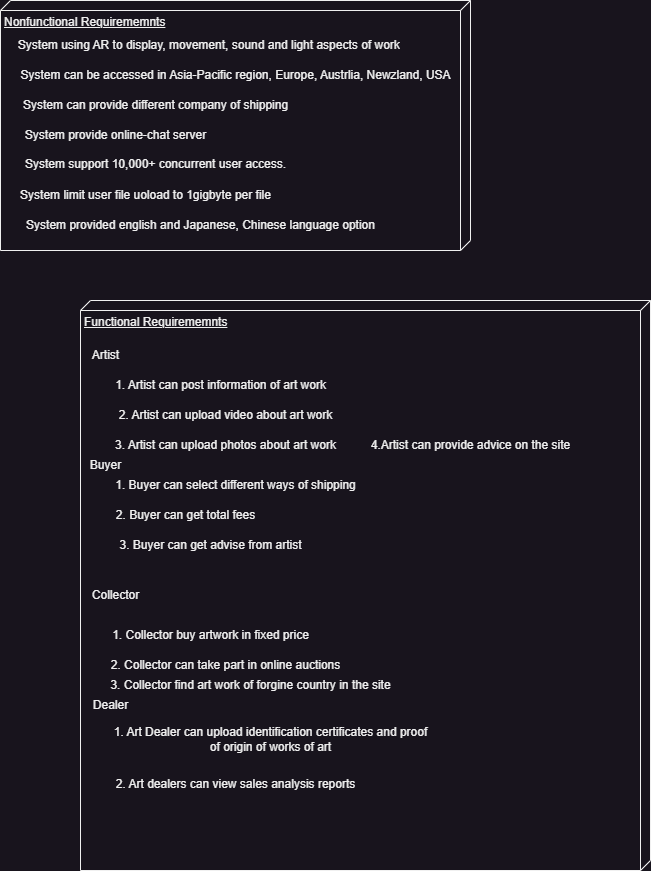

The diagram above was exported from draw.io. Its source (the exported page's mxGraphModel, read from the mxfile embedded in the PNG):
<mxGraphModel dx="1674" dy="836" grid="1" gridSize="10" guides="1" tooltips="1" connect="1" arrows="1" fold="1" page="1" pageScale="1" pageWidth="2336" pageHeight="1654" math="0" shadow="0">
  <root>
    <mxCell id="0" />
    <mxCell id="1" parent="0" />
    <mxCell id="SEiPKzEJEUvOdYNPSAye-1" value="Nonfunctional Requirememnts" style="verticalAlign=top;align=left;spacingTop=8;spacingLeft=2;spacingRight=12;shape=cube;size=10;direction=south;fontStyle=4;html=1;whiteSpace=wrap;" parent="1" vertex="1">
      <mxGeometry x="160" y="70" width="470" height="250" as="geometry" />
    </mxCell>
    <mxCell id="SEiPKzEJEUvOdYNPSAye-2" value="Functional Requirememnts" style="verticalAlign=top;align=left;spacingTop=8;spacingLeft=2;spacingRight=12;shape=cube;size=10;direction=south;fontStyle=4;html=1;whiteSpace=wrap;" parent="1" vertex="1">
      <mxGeometry x="240" y="370" width="570" height="570" as="geometry" />
    </mxCell>
    <mxCell id="w3OpeOe2oCZCXjgGL1cM-1" value="Artist" style="text;html=1;align=center;verticalAlign=middle;resizable=0;points=[];autosize=1;strokeColor=none;fillColor=none;" parent="1" vertex="1">
      <mxGeometry x="240" y="410" width="50" height="30" as="geometry" />
    </mxCell>
    <mxCell id="w3OpeOe2oCZCXjgGL1cM-2" value="1. Artist can post information of art work" style="text;html=1;align=center;verticalAlign=middle;resizable=0;points=[];autosize=1;strokeColor=none;fillColor=none;" parent="1" vertex="1">
      <mxGeometry x="265" y="440" width="230" height="30" as="geometry" />
    </mxCell>
    <mxCell id="w3OpeOe2oCZCXjgGL1cM-4" value="System using AR to display, movement, sound and light aspects of work&amp;nbsp;" style="text;html=1;align=center;verticalAlign=middle;resizable=0;points=[];autosize=1;strokeColor=none;fillColor=none;" parent="1" vertex="1">
      <mxGeometry x="165" y="100" width="410" height="30" as="geometry" />
    </mxCell>
    <mxCell id="w3OpeOe2oCZCXjgGL1cM-5" value="System can be accessed in Asia-Pacific region, Europe, Austrlia, Newzland, USA" style="text;html=1;align=center;verticalAlign=middle;resizable=0;points=[];autosize=1;strokeColor=none;fillColor=none;" parent="1" vertex="1">
      <mxGeometry x="170" y="130" width="450" height="30" as="geometry" />
    </mxCell>
    <mxCell id="w3OpeOe2oCZCXjgGL1cM-6" value="Buyer" style="text;html=1;align=center;verticalAlign=middle;resizable=0;points=[];autosize=1;strokeColor=none;fillColor=none;" parent="1" vertex="1">
      <mxGeometry x="240" y="520" width="50" height="30" as="geometry" />
    </mxCell>
    <mxCell id="w3OpeOe2oCZCXjgGL1cM-7" value="1. Buyer can select different ways of shipping" style="text;html=1;align=center;verticalAlign=middle;resizable=0;points=[];autosize=1;strokeColor=none;fillColor=none;" parent="1" vertex="1">
      <mxGeometry x="265" y="540" width="260" height="30" as="geometry" />
    </mxCell>
    <mxCell id="w3OpeOe2oCZCXjgGL1cM-8" value="2. Buyer can get total fees" style="text;html=1;align=center;verticalAlign=middle;resizable=0;points=[];autosize=1;strokeColor=none;fillColor=none;" parent="1" vertex="1">
      <mxGeometry x="265" y="570" width="160" height="30" as="geometry" />
    </mxCell>
    <mxCell id="w3OpeOe2oCZCXjgGL1cM-9" value="System can provide different company of shipping" style="text;html=1;align=center;verticalAlign=middle;resizable=0;points=[];autosize=1;strokeColor=none;fillColor=none;" parent="1" vertex="1">
      <mxGeometry x="170" y="160" width="290" height="30" as="geometry" />
    </mxCell>
    <mxCell id="w3OpeOe2oCZCXjgGL1cM-11" value="3. Buyer can get advise from artist" style="text;html=1;align=center;verticalAlign=middle;resizable=0;points=[];autosize=1;strokeColor=none;fillColor=none;" parent="1" vertex="1">
      <mxGeometry x="265" y="600" width="210" height="30" as="geometry" />
    </mxCell>
    <mxCell id="w3OpeOe2oCZCXjgGL1cM-12" value="System provide online-chat server" style="text;html=1;align=center;verticalAlign=middle;resizable=0;points=[];autosize=1;strokeColor=none;fillColor=none;" parent="1" vertex="1">
      <mxGeometry x="175" y="190" width="200" height="30" as="geometry" />
    </mxCell>
    <mxCell id="w3OpeOe2oCZCXjgGL1cM-13" value="Collector" style="text;html=1;align=center;verticalAlign=middle;resizable=0;points=[];autosize=1;strokeColor=none;fillColor=none;" parent="1" vertex="1">
      <mxGeometry x="240" y="650" width="70" height="30" as="geometry" />
    </mxCell>
    <mxCell id="w3OpeOe2oCZCXjgGL1cM-14" value="1. Collector buy artwork in fixed price" style="text;html=1;align=center;verticalAlign=middle;resizable=0;points=[];autosize=1;strokeColor=none;fillColor=none;" parent="1" vertex="1">
      <mxGeometry x="260" y="690" width="220" height="30" as="geometry" />
    </mxCell>
    <mxCell id="w3OpeOe2oCZCXjgGL1cM-16" value="2. Collector can take part in online auctions" style="text;html=1;align=center;verticalAlign=middle;resizable=0;points=[];autosize=1;strokeColor=none;fillColor=none;" parent="1" vertex="1">
      <mxGeometry x="260" y="720" width="250" height="30" as="geometry" />
    </mxCell>
    <mxCell id="w3OpeOe2oCZCXjgGL1cM-18" value="Dealer" style="text;html=1;align=center;verticalAlign=middle;resizable=0;points=[];autosize=1;strokeColor=none;fillColor=none;" parent="1" vertex="1">
      <mxGeometry x="240" y="760" width="60" height="30" as="geometry" />
    </mxCell>
    <mxCell id="w3OpeOe2oCZCXjgGL1cM-19" value="1.&amp;nbsp;&lt;span style=&quot;background-color: initial;&quot;&gt;Art Dealer can upload identification certificates and proof&lt;br/&gt;of origin of works of art&lt;/span&gt;&lt;p class=&quot;MsoNormal&quot;&gt;&lt;/p&gt;" style="text;html=1;align=center;verticalAlign=middle;resizable=0;points=[];autosize=1;strokeColor=none;fillColor=none;" parent="1" vertex="1">
      <mxGeometry x="260" y="790" width="340" height="50" as="geometry" />
    </mxCell>
    <mxCell id="w3OpeOe2oCZCXjgGL1cM-20" value="2.&amp;nbsp;&lt;span style=&quot;background-color: initial;&quot;&gt;Art dealers can view sales analysis reports&lt;/span&gt;&lt;p class=&quot;MsoNormal&quot;&gt;&lt;/p&gt;&lt;p class=&quot;MsoNormal&quot;&gt;&lt;/p&gt;" style="text;html=1;align=center;verticalAlign=middle;resizable=0;points=[];autosize=1;strokeColor=none;fillColor=none;" parent="1" vertex="1">
      <mxGeometry x="265" y="840" width="260" height="40" as="geometry" />
    </mxCell>
    <mxCell id="w3OpeOe2oCZCXjgGL1cM-21" value="System&amp;nbsp;&lt;span style=&quot;background-color: initial;&quot;&gt;support 10,000+ concurrent user access.&lt;/span&gt;&lt;p class=&quot;MsoNormal&quot;&gt;&lt;/p&gt;" style="text;html=1;align=center;verticalAlign=middle;resizable=0;points=[];autosize=1;strokeColor=none;fillColor=none;" parent="1" vertex="1">
      <mxGeometry x="175" y="220" width="280" height="40" as="geometry" />
    </mxCell>
    <mxCell id="w3OpeOe2oCZCXjgGL1cM-22" value="2. Artist can upload video about art work" style="text;html=1;align=center;verticalAlign=middle;resizable=0;points=[];autosize=1;strokeColor=none;fillColor=none;" parent="1" vertex="1">
      <mxGeometry x="265" y="470" width="240" height="30" as="geometry" />
    </mxCell>
    <mxCell id="w3OpeOe2oCZCXjgGL1cM-23" value="3. Artist can upload photos about art work" style="text;html=1;align=center;verticalAlign=middle;resizable=0;points=[];autosize=1;strokeColor=none;fillColor=none;" parent="1" vertex="1">
      <mxGeometry x="265" y="500" width="240" height="30" as="geometry" />
    </mxCell>
    <mxCell id="w3OpeOe2oCZCXjgGL1cM-24" value="System limit user file uoload to 1gigbyte per file" style="text;html=1;align=center;verticalAlign=middle;resizable=0;points=[];autosize=1;strokeColor=none;fillColor=none;" parent="1" vertex="1">
      <mxGeometry x="170" y="250" width="270" height="30" as="geometry" />
    </mxCell>
    <mxCell id="w3OpeOe2oCZCXjgGL1cM-25" value="4.Artist can provide advice on the site" style="text;html=1;align=center;verticalAlign=middle;resizable=0;points=[];autosize=1;strokeColor=none;fillColor=none;" parent="1" vertex="1">
      <mxGeometry x="520" y="500" width="220" height="30" as="geometry" />
    </mxCell>
    <mxCell id="w3OpeOe2oCZCXjgGL1cM-26" value="3. Collector find art work of forgine country in the site" style="text;html=1;align=center;verticalAlign=middle;resizable=0;points=[];autosize=1;strokeColor=none;fillColor=none;" parent="1" vertex="1">
      <mxGeometry x="260" y="740" width="300" height="30" as="geometry" />
    </mxCell>
    <mxCell id="w3OpeOe2oCZCXjgGL1cM-27" value="System provided english and Japanese, Chinese language option" style="text;html=1;align=center;verticalAlign=middle;resizable=0;points=[];autosize=1;strokeColor=none;fillColor=none;" parent="1" vertex="1">
      <mxGeometry x="175" y="280" width="370" height="30" as="geometry" />
    </mxCell>
  </root>
</mxGraphModel>